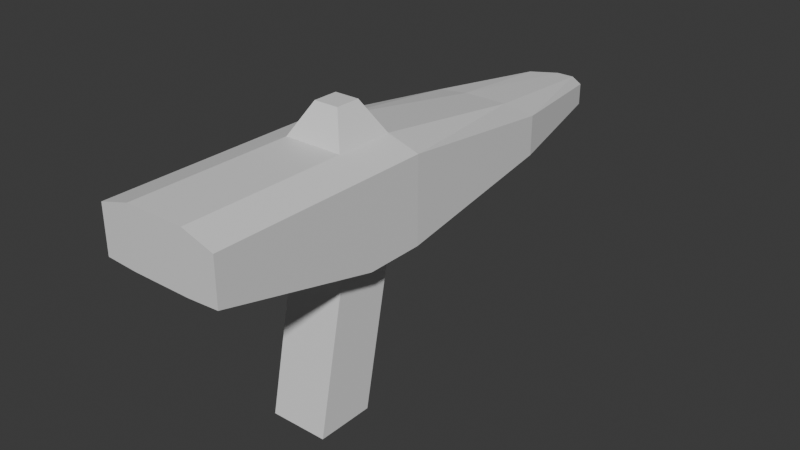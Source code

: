 # Source: gun1.blend  (saved by Blender 4.5.90; exported with 4.5.12 LTS)
import bpy
from mathutils import Matrix  # noqa: F401  (used for matrix-valued properties, if any)

bpy.ops.wm.read_factory_settings(use_empty=True)
scene = bpy.context.scene
scene.name = 'Scene'

# ---- collections
col_collection = bpy.data.collections.new('Collection'); scene.collection.children.link(col_collection)

# ---- materials (node trees are filled in below, after node groups)
mat_material = bpy.data.materials.new('Material')
mat_material.alpha_threshold = 0.0
mat_material.roughness = 0.5
mat_material.line_color = (0.0, 0.0, 0.0, 1.0)

# ---- material node trees
mat_material.use_nodes = True; mat_material.node_tree.nodes.clear()
_N = mat_material.node_tree.nodes; _L = mat_material.node_tree.links
n0 = _N.new('ShaderNodeOutputMaterial'); n0.name = 'Material Output'; n0.location = (200, 100)
n1 = _N.new('ShaderNodeBsdfPrincipled'); n1.name = 'Principled BSDF'; n1.location = (-200, 100)
n1.inputs[3].default_value = 1.45
_L.new(n1.outputs[0], n0.inputs[0])
n0.is_active_output = True

# ---- world
world_world = bpy.data.worlds.new('World'); scene.world = world_world
world_world.use_nodes = True; world_world.node_tree.nodes.clear()
_N = world_world.node_tree.nodes; _L = world_world.node_tree.links
n0 = _N.new('ShaderNodeOutputWorld'); n0.name = 'World Output'; n0.location = (200, 100)
n1 = _N.new('ShaderNodeBackground'); n1.name = 'Background'; n1.location = (-200, 100)
n1.inputs[0].default_value = (0.05088, 0.05088, 0.05088, 1.0)
_L.new(n1.outputs[0], n0.inputs[0])
n0.is_active_output = True
world_world.color = (0.05088, 0.05088, 0.05088)
world_world.sun_shadow_jitter_overblur = 0.0

# ---- meshes
me_cube = bpy.data.meshes.new('Cube')
me_cube.from_pydata([(1.416, 2.743, 6.347), (1.416, 1.242, -1.0), (1.416, -0.0895, 6.347), (1.416, -1.59, -1.0), (-1.416, 2.743, 6.347), (-1.416, 1.242, -1.0), (-1.416, -0.0895, 6.347), (-1.416, -1.59, -1.0), (1.416, -0.0895, 11.5), (-1.416, -0.0895, 11.5), (1.416, 2.743, 11.5), (-1.416, 2.743, 11.5), (1.416, -7.834, 8.762), (-1.416, -7.834, 8.762), (1.416, -7.834, 11.5), (-1.416, -7.834, 11.5), (-1.093, 11.29, 7.71), (1.093, 11.29, 7.71), (-1.093, 11.29, 10.14), (1.093, 11.29, 10.14), (-0.3963, 18.17, 8.448), (0.4805, 18.17, 8.448), (-0.3963, 18.17, 9.422), (0.4805, 18.17, 9.422), (2.947, 2.75, 6.945), (2.947, -0.08238, 6.945), (2.947, 2.75, 11.01), (2.947, -0.08238, 11.01), (2.947, -7.827, 8.848), (2.947, -7.827, 11.01), (2.625, 11.3, 9.931), (2.625, 11.3, 8.019), (1.445, 17.34, 9.474), (1.445, 17.34, 8.451), (-2.942, -0.07846, 6.869), (-2.942, 2.754, 6.869), (-2.942, -0.07846, 11.07), (-2.942, 2.754, 11.07), (-2.942, -7.823, 11.07), (-2.942, -7.823, 8.837), (-2.62, 11.3, 7.98), (-2.62, 11.3, 9.958), (-1.487, 17.29, 8.43), (-1.487, 17.29, 9.488), (0.5961, 0.7305, 12.97), (-0.5961, 0.7305, 12.97), (0.5961, 1.923, 12.97), (-0.5961, 1.923, 12.97)], [], [(0, 4, 16, 17), (3, 2, 6, 7), (7, 6, 4, 5), (5, 1, 3, 7), (1, 0, 2, 3), (5, 4, 0, 1), (10, 11, 47, 46), (8, 9, 15, 14), (18, 22, 43, 41), (0, 17, 31, 24), (13, 12, 14, 15), (13, 15, 38, 39), (6, 2, 12, 13), (23, 19, 30, 32), (4, 6, 34, 35), (14, 12, 28, 29), (11, 10, 19, 18), (6, 13, 39, 34), (21, 20, 22, 23), (17, 16, 20, 21), (21, 23, 32, 33), (18, 19, 23, 22), (25, 24, 26, 27), (25, 27, 29, 28), (26, 24, 31, 30), (30, 31, 33, 32), (10, 8, 27, 26), (12, 2, 25, 28), (19, 10, 26, 30), (2, 0, 24, 25), (8, 14, 29, 27), (17, 21, 33, 31), (35, 34, 36, 37), (36, 34, 39, 38), (40, 41, 43, 42), (35, 37, 41, 40), (20, 16, 40, 42), (15, 9, 36, 38), (9, 11, 37, 36), (22, 20, 42, 43), (11, 18, 41, 37), (16, 4, 35, 40), (46, 47, 45, 44), (8, 10, 46, 44), (11, 9, 45, 47), (9, 8, 44, 45)])
_uv = me_cube.uv_layers.new(name='UVMap')
_uv.uv.foreach_set('vector', [0.625, 0.5, 0.625, 0.25, 0.625, 0.25, 0.625, 0.5, 0.375, 0.75, 0.625, 0.75, 0.625, 1.0, 0.375, 1.0, 0.375, 0.0, 0.625, 0.0, 0.625, 0.25, 0.375, 0.25, 0.125, 0.5, 0.375, 0.5, 0.375, 0.75, 0.125, 0.75, 0.375, 0.5, 0.625, 0.5, 0.625, 0.75, 0.375, 0.75, 0.375, 0.25, 0.625, 0.25, 0.625, 0.5, 0.375, 0.5, 0.625, 0.5, 0.875, 0.5, 0.875, 0.5, 0.625, 0.5, 0.625, 0.75, 0.875, 0.75, 0.875, 0.75, 0.625, 0.75, 0.875, 0.5, 0.875, 0.5, 0.875, 0.5, 0.875, 0.5, 0.625, 0.5, 0.625, 0.5, 0.625, 0.5, 0.625, 0.5, 0.625, 1.0, 0.625, 0.75, 0.625, 0.75, 0.625, 1.0, 0.625, 1.0, 0.625, 1.0, 0.625, 1.0, 0.625, 1.0, 0.625, 1.0, 0.625, 0.75, 0.625, 0.75, 0.625, 1.0, 0.625, 0.5, 0.625, 0.5, 0.625, 0.5, 0.625, 0.5, 0.625, 0.25, 0.625, 0.0, 0.625, 0.0, 0.625, 0.25, 0.625, 0.75, 0.625, 0.75, 0.625, 0.75, 0.625, 0.75, 0.875, 0.5, 0.625, 0.5, 0.625, 0.5, 0.875, 0.5, 0.625, 1.0, 0.625, 1.0, 0.625, 1.0, 0.625, 1.0, 0.625, 0.5, 0.625, 0.25, 0.625, 0.25, 0.625, 0.5, 0.625, 0.5, 0.625, 0.25, 0.625, 0.25, 0.625, 0.5, 0.625, 0.5, 0.625, 0.5, 0.625, 0.5, 0.625, 0.5, 0.875, 0.5, 0.625, 0.5, 0.625, 0.5, 0.875, 0.5, 0.625, 0.75, 0.625, 0.5, 0.625, 0.5, 0.625, 0.75, 0.625, 0.75, 0.625, 0.75, 0.625, 0.75, 0.625, 0.75, 0.625, 0.5, 0.625, 0.5, 0.625, 0.5, 0.625, 0.5, 0.625, 0.5, 0.625, 0.5, 0.625, 0.5, 0.625, 0.5, 0.625, 0.5, 0.625, 0.75, 0.625, 0.75, 0.625, 0.5, 0.625, 0.75, 0.625, 0.75, 0.625, 0.75, 0.625, 0.75, 0.625, 0.5, 0.625, 0.5, 0.625, 0.5, 0.625, 0.5, 0.625, 0.75, 0.625, 0.5, 0.625, 0.5, 0.625, 0.75, 0.625, 0.75, 0.625, 0.75, 0.625, 0.75, 0.625, 0.75, 0.625, 0.5, 0.625, 0.5, 0.625, 0.5, 0.625, 0.5, 0.625, 0.25, 0.625, 0.0, 0.625, 0.0, 0.625, 0.25, 0.625, 0.0, 0.625, 0.0, 0.625, 0.0, 0.625, 0.0, 0.625, 0.25, 0.625, 0.25, 0.625, 0.25, 0.625, 0.25, 0.625, 0.25, 0.625, 0.25, 0.625, 0.25, 0.625, 0.25, 0.625, 0.25, 0.625, 0.25, 0.625, 0.25, 0.625, 0.25, 0.875, 0.75, 0.875, 0.75, 0.875, 0.75, 0.875, 0.75, 0.875, 0.75, 0.875, 0.5, 0.875, 0.5, 0.875, 0.75, 0.625, 0.25, 0.625, 0.25, 0.625, 0.25, 0.625, 0.25, 0.875, 0.5, 0.875, 0.5, 0.875, 0.5, 0.875, 0.5, 0.625, 0.25, 0.625, 0.25, 0.625, 0.25, 0.625, 0.25, 0.625, 0.5, 0.875, 0.5, 0.875, 0.75, 0.625, 0.75, 0.625, 0.75, 0.625, 0.5, 0.625, 0.5, 0.625, 0.75, 0.875, 0.5, 0.875, 0.75, 0.875, 0.75, 0.875, 0.5, 0.875, 0.75, 0.625, 0.75, 0.625, 0.75, 0.875, 0.75])
me_cube.materials.append(mat_material)
me_cube.use_mirror_vertex_groups = False
me_cube.update()

# ---- objects
ob_cube_col = bpy.data.objects.new('Cube-col', me_cube)

# ---- transforms, parenting, visibility, modifiers, constraints
ob_cube_col.location = (0.0, 0.0, 0.0)
ob_cube_col.lock_rotations_4d = False
ob_cube_col.empty_display_type = 'ARROWS'
ob_cube_col.lineart.crease_threshold = 0.0

# ---- collection membership
col_collection.objects.link(ob_cube_col)

# ---- scene / render settings (as saved in the file)
scene.frame_start = 1; scene.frame_end = 250; scene.frame_set(1)
scene.render.engine = 'BLENDER_EEVEE_NEXT'
bpy.context.view_layer.update()

# ---- added for rendering (the .blend has no active camera and no usable light): camera, sun
cam_auto = bpy.data.cameras.new('AutoCamera')
cam_auto.lens = 50.0
cam_auto.sensor_width = 36.0
cam_auto.clip_end = 1000.0
ob_auto_camera = bpy.data.objects.new('AutoCamera', cam_auto)
scene.collection.objects.link(ob_auto_camera)
ob_auto_camera.location = (27.8559, -28.2543, 28.2675)
ob_auto_camera.rotation_euler = (1.09748, -7.21219e-08, 0.694738)
scene.camera = ob_auto_camera
light_auto_sun = bpy.data.lights.new('AutoSun', 'SUN')
light_auto_sun.energy = 3.0
light_auto_sun.angle = 0.0523599
ob_auto_sun = bpy.data.objects.new('AutoSun', light_auto_sun)
scene.collection.objects.link(ob_auto_sun)
ob_auto_sun.rotation_euler = (0.872665, 0.174533, 0.523599)
bpy.context.view_layer.update()
